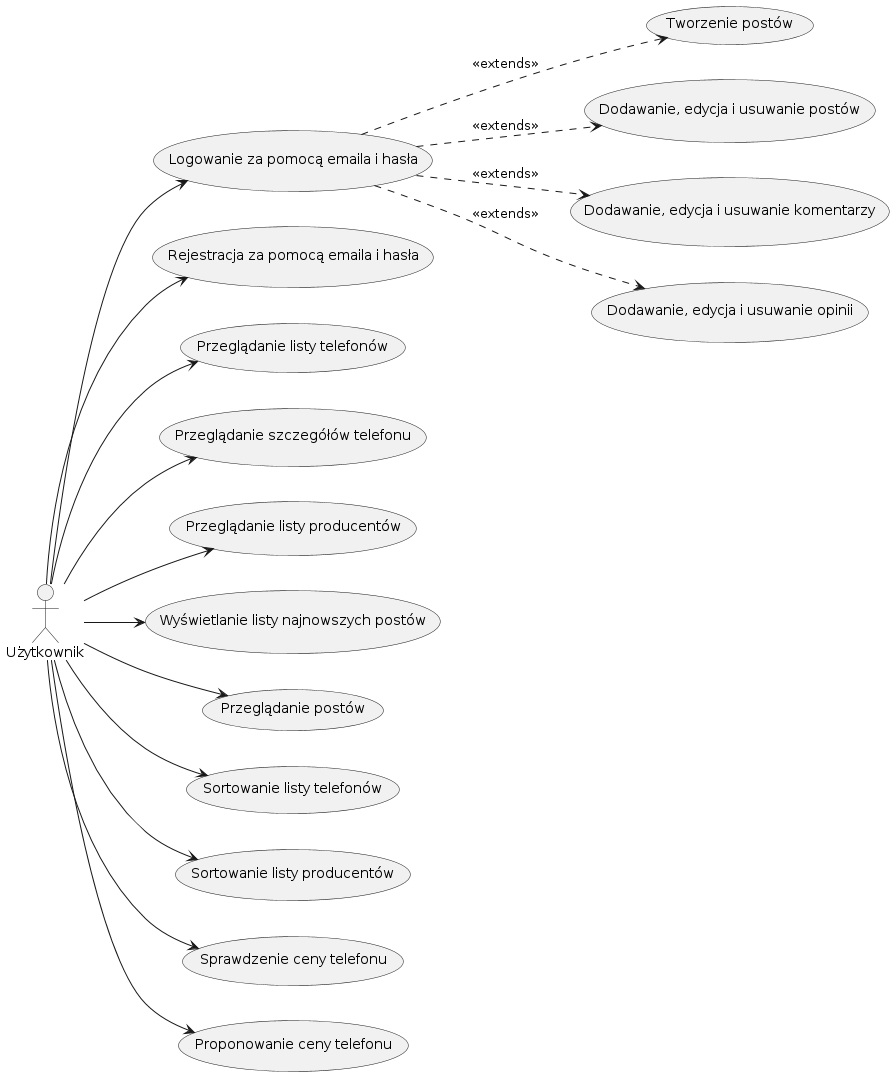

The diagram above was rendered by PlantUML. Its source (embedded in the PNG):
@startuml useCaseDiagram

left to right direction

actor "Użytkownik" as User

usecase "Logowanie za pomocą emaila i hasła" as UC1
usecase "Rejestracja za pomocą emaila i hasła" as UC2
usecase "Przeglądanie listy telefonów" as UC3
usecase "Przeglądanie szczegółów telefonu" as UC4
usecase "Przeglądanie listy producentów" as UC5
usecase "Wyświetlanie listy najnowszych postów" as UC6
usecase "Tworzenie postów" as UC7
usecase "Przeglądanie postów" as UC8
usecase "Dodawanie, edycja i usuwanie postów" as UC9
usecase "Dodawanie, edycja i usuwanie komentarzy" as UC10
usecase "Sortowanie listy telefonów" as UC11
usecase "Sortowanie listy producentów" as UC12
usecase "Sprawdzenie ceny telefonu" as UC13
usecase "Proponowanie ceny telefonu" as UC14
usecase "Dodawanie, edycja i usuwanie opinii" as UC15

User --> UC1
User --> UC2
User --> UC3
User --> UC4
User --> UC5
User --> UC6
User --> UC8
User --> UC11
User --> UC12
User --> UC13
User --> UC14

UC1 ..> UC7 : <<extends>>
UC1 ..> UC9 : <<extends>>
UC1 ..> UC10 : <<extends>>
UC1 ..> UC15 : <<extends>>

@enduml